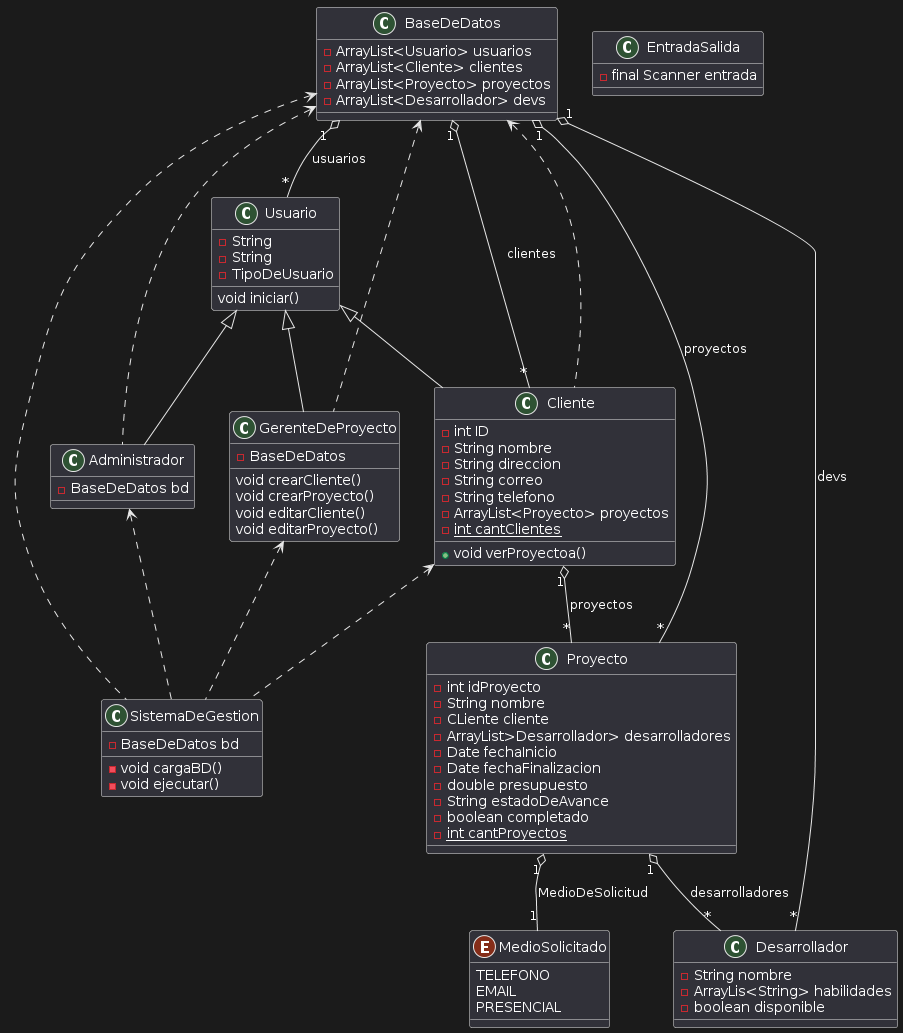

The diagram above was rendered by PlantUML. Its source (embedded in the PNG):
@startuml
class SistemaDeGestion{
-BaseDeDatos bd

-void cargaBD()
-void ejecutar()
}

class Administrador{
-BaseDeDatos bd

}


class Usuario{
-String
-String
-TipoDeUsuario

void iniciar()
}

enum MedioSolicitado{
TELEFONO
EMAIL
PRESENCIAL
}

class GerenteDeProyecto{
-BaseDeDatos

void crearCliente()
void crearProyecto()
void editarCliente()
void editarProyecto()
}

class Cliente{
-int ID
-String nombre
-String direccion
-String correo
-String telefono
-ArrayList<Proyecto> proyectos
-{static} int cantClientes

+void verProyectoa()
}

class BaseDeDatos{
-ArrayList<Usuario> usuarios
-ArrayList<Cliente> clientes
-ArrayList<Proyecto> proyectos
-ArrayList<Desarrollador> devs

}

class Proyecto{
-int idProyecto
-String nombre
-CLiente cliente
-ArrayList>Desarrollador> desarrolladores
-Date fechaInicio
-Date fechaFinalizacion
-double presupuesto
-String estadoDeAvance
-boolean completado
-{static} int cantProyectos

}

class Desarrollador{
-String nombre
-ArrayLis<String> habilidades
-boolean disponible
}

class EntradaSalida{
-final Scanner entrada

}

Proyecto "1" o-- "1" MedioSolicitado: MedioDeSolicitud
Usuario <|-- Administrador
Usuario <|-- GerenteDeProyecto
Usuario <|-- Cliente
BaseDeDatos"1" o-- "*" Usuario: usuarios
BaseDeDatos"1" o-- "*" Cliente: clientes
BaseDeDatos"1" o-- "*" Desarrollador: devs
BaseDeDatos"1" o-- "*" Proyecto: proyectos
Cliente"1" o-- "*" Proyecto: proyectos
Proyecto"1" o-- "*" Desarrollador: desarrolladores
BaseDeDatos<.. Administrador
BaseDeDatos<.. Cliente
BaseDeDatos<.. GerenteDeProyecto
BaseDeDatos<.. SistemaDeGestion
Administrador<.. SistemaDeGestion
Cliente<.. SistemaDeGestion
GerenteDeProyecto<.. SistemaDeGestion
@enduml